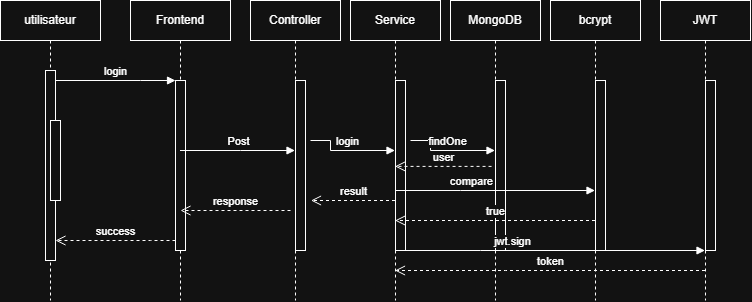

The diagram above was exported from draw.io. Its source (the exported page's mxGraphModel, read from the mxfile embedded in the PNG):
<mxGraphModel dx="1261" dy="564" grid="1" gridSize="10" guides="1" tooltips="1" connect="1" arrows="1" fold="1" page="1" pageScale="1" pageWidth="850" pageHeight="1100" math="0" shadow="0">
  <root>
    <mxCell id="0" />
    <mxCell id="1" parent="0" />
    <mxCell id="aM9ryv3xv72pqoxQDRHE-1" parent="1" style="shape=umlLifeline;perimeter=lifelinePerimeter;whiteSpace=wrap;html=1;container=0;dropTarget=0;collapsible=0;recursiveResize=0;outlineConnect=0;portConstraint=eastwest;newEdgeStyle={&quot;edgeStyle&quot;:&quot;elbowEdgeStyle&quot;,&quot;elbow&quot;:&quot;vertical&quot;,&quot;curved&quot;:0,&quot;rounded&quot;:0};" value="utilisateur" vertex="1">
      <mxGeometry height="300" width="100" x="40" y="40" as="geometry" />
    </mxCell>
    <mxCell id="aM9ryv3xv72pqoxQDRHE-2" parent="aM9ryv3xv72pqoxQDRHE-1" style="html=1;points=[];perimeter=orthogonalPerimeter;outlineConnect=0;targetShapes=umlLifeline;portConstraint=eastwest;newEdgeStyle={&quot;edgeStyle&quot;:&quot;elbowEdgeStyle&quot;,&quot;elbow&quot;:&quot;vertical&quot;,&quot;curved&quot;:0,&quot;rounded&quot;:0};" value="" vertex="1">
      <mxGeometry height="190" width="10" x="45" y="70" as="geometry" />
    </mxCell>
    <mxCell id="aM9ryv3xv72pqoxQDRHE-4" parent="aM9ryv3xv72pqoxQDRHE-1" style="html=1;points=[];perimeter=orthogonalPerimeter;outlineConnect=0;targetShapes=umlLifeline;portConstraint=eastwest;newEdgeStyle={&quot;edgeStyle&quot;:&quot;elbowEdgeStyle&quot;,&quot;elbow&quot;:&quot;vertical&quot;,&quot;curved&quot;:0,&quot;rounded&quot;:0};" value="" vertex="1">
      <mxGeometry height="80" width="10" x="50" y="120" as="geometry" />
    </mxCell>
    <mxCell id="aM9ryv3xv72pqoxQDRHE-5" parent="1" style="shape=umlLifeline;perimeter=lifelinePerimeter;whiteSpace=wrap;html=1;container=0;dropTarget=0;collapsible=0;recursiveResize=0;outlineConnect=0;portConstraint=eastwest;newEdgeStyle={&quot;edgeStyle&quot;:&quot;elbowEdgeStyle&quot;,&quot;elbow&quot;:&quot;vertical&quot;,&quot;curved&quot;:0,&quot;rounded&quot;:0};" value="Frontend" vertex="1">
      <mxGeometry height="300" width="100" x="170" y="40" as="geometry" />
    </mxCell>
    <mxCell id="aM9ryv3xv72pqoxQDRHE-6" parent="aM9ryv3xv72pqoxQDRHE-5" style="html=1;points=[];perimeter=orthogonalPerimeter;outlineConnect=0;targetShapes=umlLifeline;portConstraint=eastwest;newEdgeStyle={&quot;edgeStyle&quot;:&quot;elbowEdgeStyle&quot;,&quot;elbow&quot;:&quot;vertical&quot;,&quot;curved&quot;:0,&quot;rounded&quot;:0};" value="" vertex="1">
      <mxGeometry height="170" width="10" x="45" y="80" as="geometry" />
    </mxCell>
    <mxCell id="aM9ryv3xv72pqoxQDRHE-7" edge="1" parent="1" source="aM9ryv3xv72pqoxQDRHE-2" style="html=1;verticalAlign=bottom;endArrow=block;edgeStyle=elbowEdgeStyle;elbow=vertical;curved=0;rounded=0;" target="aM9ryv3xv72pqoxQDRHE-6" value="login">
      <mxGeometry relative="1" as="geometry">
        <Array as="points">
          <mxPoint x="180" y="120" />
        </Array>
        <mxPoint x="195" y="130" as="sourcePoint" />
      </mxGeometry>
    </mxCell>
    <mxCell id="aM9ryv3xv72pqoxQDRHE-8" edge="1" parent="1" source="aM9ryv3xv72pqoxQDRHE-6" style="html=1;verticalAlign=bottom;endArrow=open;dashed=1;endSize=8;edgeStyle=elbowEdgeStyle;elbow=vertical;curved=0;rounded=0;" target="aM9ryv3xv72pqoxQDRHE-2" value="success">
      <mxGeometry relative="1" as="geometry">
        <Array as="points">
          <mxPoint x="190" y="280" />
        </Array>
        <mxPoint x="195" y="205" as="targetPoint" />
      </mxGeometry>
    </mxCell>
    <mxCell id="XOiI9Ty45IokiepAeqlT-8" parent="1" style="shape=umlLifeline;perimeter=lifelinePerimeter;whiteSpace=wrap;html=1;container=0;dropTarget=0;collapsible=0;recursiveResize=0;outlineConnect=0;portConstraint=eastwest;newEdgeStyle={&quot;edgeStyle&quot;:&quot;elbowEdgeStyle&quot;,&quot;elbow&quot;:&quot;vertical&quot;,&quot;curved&quot;:0,&quot;rounded&quot;:0};" value="Controller" vertex="1">
      <mxGeometry height="300" width="90" x="290" y="40" as="geometry" />
    </mxCell>
    <mxCell id="XOiI9Ty45IokiepAeqlT-9" parent="XOiI9Ty45IokiepAeqlT-8" style="html=1;points=[];perimeter=orthogonalPerimeter;outlineConnect=0;targetShapes=umlLifeline;portConstraint=eastwest;newEdgeStyle={&quot;edgeStyle&quot;:&quot;elbowEdgeStyle&quot;,&quot;elbow&quot;:&quot;vertical&quot;,&quot;curved&quot;:0,&quot;rounded&quot;:0};" value="" vertex="1">
      <mxGeometry height="170" width="10" x="45" y="80" as="geometry" />
    </mxCell>
    <mxCell id="XOiI9Ty45IokiepAeqlT-10" edge="1" parent="1" source="aM9ryv3xv72pqoxQDRHE-5" style="html=1;verticalAlign=bottom;endArrow=block;edgeStyle=elbowEdgeStyle;elbow=horizontal;curved=0;rounded=0;" target="XOiI9Ty45IokiepAeqlT-8" value="Post">
      <mxGeometry relative="1" as="geometry">
        <Array as="points" />
        <mxPoint x="230" y="110" as="sourcePoint" />
        <mxPoint x="400" y="110" as="targetPoint" />
      </mxGeometry>
    </mxCell>
    <mxCell id="XOiI9Ty45IokiepAeqlT-12" edge="1" parent="1" style="html=1;verticalAlign=bottom;endArrow=open;dashed=1;endSize=8;edgeStyle=elbowEdgeStyle;elbow=vertical;curved=0;rounded=0;" value="response">
      <mxGeometry relative="1" as="geometry">
        <Array as="points">
          <mxPoint x="280.5" y="250" />
        </Array>
        <mxPoint x="330" y="250" as="sourcePoint" />
        <mxPoint x="220" y="250" as="targetPoint" />
      </mxGeometry>
    </mxCell>
    <mxCell id="XOiI9Ty45IokiepAeqlT-13" parent="1" style="shape=umlLifeline;perimeter=lifelinePerimeter;whiteSpace=wrap;html=1;container=0;dropTarget=0;collapsible=0;recursiveResize=0;outlineConnect=0;portConstraint=eastwest;newEdgeStyle={&quot;edgeStyle&quot;:&quot;elbowEdgeStyle&quot;,&quot;elbow&quot;:&quot;vertical&quot;,&quot;curved&quot;:0,&quot;rounded&quot;:0};" value="Service   " vertex="1">
      <mxGeometry height="300" width="90" x="390" y="40" as="geometry" />
    </mxCell>
    <mxCell id="XOiI9Ty45IokiepAeqlT-14" parent="XOiI9Ty45IokiepAeqlT-13" style="html=1;points=[];perimeter=orthogonalPerimeter;outlineConnect=0;targetShapes=umlLifeline;portConstraint=eastwest;newEdgeStyle={&quot;edgeStyle&quot;:&quot;elbowEdgeStyle&quot;,&quot;elbow&quot;:&quot;vertical&quot;,&quot;curved&quot;:0,&quot;rounded&quot;:0};" value="" vertex="1">
      <mxGeometry height="170" width="10" x="45" y="80" as="geometry" />
    </mxCell>
    <mxCell id="XOiI9Ty45IokiepAeqlT-15" edge="1" parent="1" style="html=1;verticalAlign=bottom;endArrow=block;edgeStyle=elbowEdgeStyle;elbow=horizontal;curved=0;rounded=0;" target="XOiI9Ty45IokiepAeqlT-13" value="login">
      <mxGeometry relative="1" as="geometry">
        <Array as="points" />
        <mxPoint x="350" y="180" as="sourcePoint" />
        <mxPoint x="415" y="180" as="targetPoint" />
      </mxGeometry>
    </mxCell>
    <mxCell id="XOiI9Ty45IokiepAeqlT-16" edge="1" parent="1" source="XOiI9Ty45IokiepAeqlT-13" style="html=1;verticalAlign=bottom;endArrow=open;dashed=1;endSize=8;edgeStyle=elbowEdgeStyle;elbow=vertical;curved=0;rounded=0;" value="result">
      <mxGeometry relative="1" as="geometry">
        <Array as="points">
          <mxPoint x="350.5" y="240" />
        </Array>
        <mxPoint x="400" y="240" as="sourcePoint" />
        <mxPoint x="350" y="240" as="targetPoint" />
      </mxGeometry>
    </mxCell>
    <mxCell id="XOiI9Ty45IokiepAeqlT-17" parent="1" style="shape=umlLifeline;perimeter=lifelinePerimeter;whiteSpace=wrap;html=1;container=0;dropTarget=0;collapsible=0;recursiveResize=0;outlineConnect=0;portConstraint=eastwest;newEdgeStyle={&quot;edgeStyle&quot;:&quot;elbowEdgeStyle&quot;,&quot;elbow&quot;:&quot;vertical&quot;,&quot;curved&quot;:0,&quot;rounded&quot;:0};" value="MongoDB      " vertex="1">
      <mxGeometry height="300" width="90" x="490" y="40" as="geometry" />
    </mxCell>
    <mxCell id="XOiI9Ty45IokiepAeqlT-18" parent="XOiI9Ty45IokiepAeqlT-17" style="html=1;points=[];perimeter=orthogonalPerimeter;outlineConnect=0;targetShapes=umlLifeline;portConstraint=eastwest;newEdgeStyle={&quot;edgeStyle&quot;:&quot;elbowEdgeStyle&quot;,&quot;elbow&quot;:&quot;vertical&quot;,&quot;curved&quot;:0,&quot;rounded&quot;:0};" value="" vertex="1">
      <mxGeometry height="170" width="10" x="45" y="80" as="geometry" />
    </mxCell>
    <mxCell id="XOiI9Ty45IokiepAeqlT-19" parent="1" style="shape=umlLifeline;perimeter=lifelinePerimeter;whiteSpace=wrap;html=1;container=0;dropTarget=0;collapsible=0;recursiveResize=0;outlineConnect=0;portConstraint=eastwest;newEdgeStyle={&quot;edgeStyle&quot;:&quot;elbowEdgeStyle&quot;,&quot;elbow&quot;:&quot;vertical&quot;,&quot;curved&quot;:0,&quot;rounded&quot;:0};" value="bcrypt      " vertex="1">
      <mxGeometry height="300" width="90" x="590" y="40" as="geometry" />
    </mxCell>
    <mxCell id="XOiI9Ty45IokiepAeqlT-20" parent="XOiI9Ty45IokiepAeqlT-19" style="html=1;points=[];perimeter=orthogonalPerimeter;outlineConnect=0;targetShapes=umlLifeline;portConstraint=eastwest;newEdgeStyle={&quot;edgeStyle&quot;:&quot;elbowEdgeStyle&quot;,&quot;elbow&quot;:&quot;vertical&quot;,&quot;curved&quot;:0,&quot;rounded&quot;:0};" value="" vertex="1">
      <mxGeometry height="170" width="10" x="45" y="80" as="geometry" />
    </mxCell>
    <mxCell id="XOiI9Ty45IokiepAeqlT-21" parent="1" style="shape=umlLifeline;perimeter=lifelinePerimeter;whiteSpace=wrap;html=1;container=0;dropTarget=0;collapsible=0;recursiveResize=0;outlineConnect=0;portConstraint=eastwest;newEdgeStyle={&quot;edgeStyle&quot;:&quot;elbowEdgeStyle&quot;,&quot;elbow&quot;:&quot;vertical&quot;,&quot;curved&quot;:0,&quot;rounded&quot;:0};" value="JWT   " vertex="1">
      <mxGeometry height="300" width="90" x="700" y="40" as="geometry" />
    </mxCell>
    <mxCell id="XOiI9Ty45IokiepAeqlT-22" parent="XOiI9Ty45IokiepAeqlT-21" style="html=1;points=[];perimeter=orthogonalPerimeter;outlineConnect=0;targetShapes=umlLifeline;portConstraint=eastwest;newEdgeStyle={&quot;edgeStyle&quot;:&quot;elbowEdgeStyle&quot;,&quot;elbow&quot;:&quot;vertical&quot;,&quot;curved&quot;:0,&quot;rounded&quot;:0};" value="" vertex="1">
      <mxGeometry height="170" width="10" x="45" y="80" as="geometry" />
    </mxCell>
    <mxCell id="XOiI9Ty45IokiepAeqlT-23" edge="1" parent="1" style="html=1;verticalAlign=bottom;endArrow=block;edgeStyle=elbowEdgeStyle;elbow=horizontal;curved=0;rounded=0;" target="XOiI9Ty45IokiepAeqlT-17" value="findOne">
      <mxGeometry relative="1" as="geometry">
        <Array as="points" />
        <mxPoint x="450" y="180" as="sourcePoint" />
        <mxPoint x="465" y="190" as="targetPoint" />
      </mxGeometry>
    </mxCell>
    <mxCell id="XOiI9Ty45IokiepAeqlT-25" edge="1" parent="1" source="XOiI9Ty45IokiepAeqlT-17" style="html=1;verticalAlign=bottom;endArrow=open;dashed=1;endSize=8;edgeStyle=elbowEdgeStyle;elbow=horizontal;curved=0;rounded=0;exitX=0.456;exitY=0.553;exitDx=0;exitDy=0;exitPerimeter=0;" target="XOiI9Ty45IokiepAeqlT-13" value="user">
      <mxGeometry relative="1" as="geometry">
        <Array as="points">
          <mxPoint x="450" y="205.9" />
        </Array>
        <mxPoint x="445" y="240" as="sourcePoint" />
        <mxPoint x="360" y="240" as="targetPoint" />
      </mxGeometry>
    </mxCell>
    <mxCell id="XOiI9Ty45IokiepAeqlT-26" edge="1" parent="1" source="XOiI9Ty45IokiepAeqlT-13" style="html=1;verticalAlign=bottom;endArrow=block;edgeStyle=elbowEdgeStyle;elbow=horizontal;curved=0;rounded=0;" target="XOiI9Ty45IokiepAeqlT-19" value="compare">
      <mxGeometry relative="1" x="-0.245" as="geometry">
        <mxPoint as="offset" />
        <Array as="points">
          <mxPoint x="500" y="230" />
        </Array>
        <mxPoint x="400" y="190" as="sourcePoint" />
        <mxPoint x="485" y="200" as="targetPoint" />
      </mxGeometry>
    </mxCell>
    <mxCell id="XOiI9Ty45IokiepAeqlT-27" edge="1" parent="1" source="XOiI9Ty45IokiepAeqlT-19" style="html=1;verticalAlign=bottom;endArrow=open;dashed=1;endSize=8;edgeStyle=elbowEdgeStyle;elbow=horizontal;curved=0;rounded=0;" target="XOiI9Ty45IokiepAeqlT-13" value="true">
      <mxGeometry relative="1" as="geometry">
        <Array as="points">
          <mxPoint x="490" y="260" />
        </Array>
        <mxPoint x="566" y="200.1" as="sourcePoint" />
        <mxPoint x="470" y="200.1" as="targetPoint" />
      </mxGeometry>
    </mxCell>
    <mxCell id="XOiI9Ty45IokiepAeqlT-28" edge="1" parent="1" source="XOiI9Ty45IokiepAeqlT-13" style="html=1;verticalAlign=bottom;endArrow=block;edgeStyle=elbowEdgeStyle;elbow=horizontal;curved=0;rounded=0;" target="XOiI9Ty45IokiepAeqlT-21" value="jwt.sign">
      <mxGeometry relative="1" x="-0.245" as="geometry">
        <mxPoint as="offset" />
        <Array as="points">
          <mxPoint x="520" y="290" />
        </Array>
        <mxPoint x="460" y="220" as="sourcePoint" />
        <mxPoint x="660" y="220" as="targetPoint" />
      </mxGeometry>
    </mxCell>
    <mxCell id="XOiI9Ty45IokiepAeqlT-29" edge="1" parent="1" source="XOiI9Ty45IokiepAeqlT-21" style="html=1;verticalAlign=bottom;endArrow=open;dashed=1;endSize=8;edgeStyle=elbowEdgeStyle;elbow=horizontal;curved=0;rounded=0;" target="XOiI9Ty45IokiepAeqlT-13" value="token">
      <mxGeometry relative="1" as="geometry">
        <Array as="points">
          <mxPoint x="545" y="310" />
        </Array>
        <mxPoint x="690" y="250" as="sourcePoint" />
        <mxPoint x="490" y="250" as="targetPoint" />
      </mxGeometry>
    </mxCell>
  </root>
</mxGraphModel>